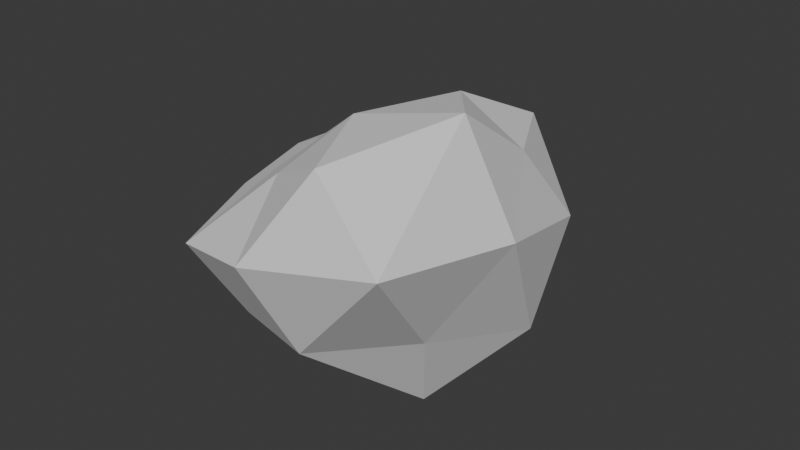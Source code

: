 # Source: Stone.blend  (saved by Blender 4.4.32; exported with 4.5.12 LTS)
import bpy
from mathutils import Matrix  # noqa: F401  (used for matrix-valued properties, if any)

bpy.ops.wm.read_factory_settings(use_empty=True)
scene = bpy.context.scene
scene.name = 'Scene'

# ---- collections
col_collection = bpy.data.collections.new('Collection'); scene.collection.children.link(col_collection)

# ---- world
world_world = bpy.data.worlds.new('World'); scene.world = world_world
world_world.use_nodes = True; world_world.node_tree.nodes.clear()
_N = world_world.node_tree.nodes; _L = world_world.node_tree.links
n0 = _N.new('ShaderNodeOutputWorld'); n0.name = 'World Output'; n0.location = (200, 100)
n1 = _N.new('ShaderNodeBackground'); n1.name = 'Background'; n1.location = (-200, 100)
n1.inputs[0].default_value = (0.05088, 0.05088, 0.05088, 1.0)
_L.new(n1.outputs[0], n0.inputs[0])
n0.is_active_output = True
world_world.color = (0.05088, 0.05088, 0.05088)
world_world.sun_shadow_jitter_overblur = 0.0

# ---- meshes
me_icosphere = bpy.data.meshes.new('Icosphere')
me_icosphere.from_pydata([(0.09243, 0.173, -1.77), (1.127, -0.7504, -0.5742), (-0.3058, -1.172, -0.6698), (-1.299, 0.02596, -0.6383), (-0.2913, 1.652, -0.2994), (1.08, 0.9062, -0.5363), (0.631, -1.328, 0.8896), (-0.6814, -0.4404, 0.2131), (-0.9281, 0.6256, 0.1655), (0.1958, 0.8791, 0.3781), (1.518, -0.1712, 0.8882), (0.04423, 0.1669, 0.6321), (-0.2451, -0.6779, -1.274), (0.8199, -0.3657, -1.43), (0.3895, -1.317, -0.6897), (1.472, 0.1377, -0.7362), (0.8788, 0.7305, -1.353), (-0.9266, 0.09762, -1.398), (-0.8617, -0.5596, -0.7947), (-0.1348, 1.471, -1.397), (-1.166, 0.9044, -0.7984), (0.2556, 1.487, -0.4748), (1.819, -0.6674, 0.4622), (1.588, 0.4169, 0.1773), (0.1136, -1.639, 0.08484), (1.4, -1.586, 0.407), (-1.204, -0.3224, -0.121), (-0.8191, -1.321, -0.1679), (-0.6212, 0.923, -0.1136), (-1.151, 0.3724, -0.1336), (0.607, 0.9193, 0.08834), (-0.06577, 1.1, 0.1155), (1.588, -0.9591, 1.416), (-0.1375, -0.938, 0.4999), (-0.9082, 0.05023, 0.2122), (-0.4167, 0.7883, 0.1785), (1.044, 0.6741, 0.7899), (0.3542, -0.6273, 1.002), (0.9056, -0.09, 1.154), (-0.3935, -0.2287, 0.4856), (-0.5165, 0.4448, 0.4121), (0.1469, 0.601, 0.6751)], [], [(0, 13, 12), (1, 13, 15), (0, 12, 17), (0, 17, 19), (0, 19, 16), (1, 15, 22), (2, 14, 24), (3, 18, 26), (4, 20, 28), (5, 21, 30), (1, 22, 25), (2, 24, 27), (3, 26, 29), (4, 28, 31), (5, 30, 23), (6, 32, 37), (7, 33, 39), (8, 34, 40), (9, 35, 41), (10, 36, 38), (38, 41, 11), (38, 36, 41), (36, 9, 41), (41, 40, 11), (41, 35, 40), (35, 8, 40), (40, 39, 11), (40, 34, 39), (34, 7, 39), (39, 37, 11), (39, 33, 37), (33, 6, 37), (37, 38, 11), (37, 32, 38), (32, 10, 38), (23, 36, 10), (23, 30, 36), (30, 9, 36), (31, 35, 9), (31, 28, 35), (28, 8, 35), (29, 34, 8), (29, 26, 34), (26, 7, 34), (27, 33, 7), (27, 24, 33), (24, 6, 33), (25, 32, 6), (25, 22, 32), (22, 10, 32), (30, 31, 9), (30, 21, 31), (21, 4, 31), (28, 29, 8), (28, 20, 29), (20, 3, 29), (26, 27, 7), (26, 18, 27), (18, 2, 27), (24, 25, 6), (24, 14, 25), (14, 1, 25), (22, 23, 10), (22, 15, 23), (15, 5, 23), (16, 21, 5), (16, 19, 21), (19, 4, 21), (19, 20, 4), (19, 17, 20), (17, 3, 20), (17, 18, 3), (17, 12, 18), (12, 2, 18), (15, 16, 5), (15, 13, 16), (13, 0, 16), (12, 14, 2), (12, 13, 14), (13, 1, 14)])
_uv = me_icosphere.uv_layers.new(name='UVMap')
_uv.uv.foreach_set('vector', [0.1818, 0.0, 0.2273, 0.07873, 0.1364, 0.07873, 0.2727, 0.1575, 0.3182, 0.07873, 0.3636, 0.1575, 0.9091, 0.0, 0.9545, 0.07873, 0.8636, 0.07873, 0.7273, 0.0, 0.7727, 0.07873, 0.6818, 0.07873, 0.5455, 0.0, 0.5909, 0.07873, 0.5, 0.07873, 0.2727, 0.1575, 0.3636, 0.1575, 0.3182, 0.2362, 0.09091, 0.1575, 0.1818, 0.1575, 0.1364, 0.2362, 0.8182, 0.1575, 0.9091, 0.1575, 0.8636, 0.2362, 0.6364, 0.1575, 0.7273, 0.1575, 0.6818, 0.2362, 0.4545, 0.1575, 0.5455, 0.1575, 0.5, 0.2362, 0.2727, 0.1575, 0.3182, 0.2362, 0.2273, 0.2362, 0.09091, 0.1575, 0.1364, 0.2362, 0.04546, 0.2362, 0.8182, 0.1575, 0.8636, 0.2362, 0.7727, 0.2362, 0.6364, 0.1575, 0.6818, 0.2362, 0.5909, 0.2362, 0.4545, 0.1575, 0.5, 0.2362, 0.4091, 0.2362, 0.1818, 0.3149, 0.2727, 0.3149, 0.2273, 0.3937, 0.0, 0.3149, 0.09091, 0.3149, 0.04546, 0.3937, 0.7273, 0.3149, 0.8182, 0.3149, 0.7727, 0.3937, 0.5455, 0.3149, 0.6364, 0.3149, 0.5909, 0.3937, 0.3636, 0.3149, 0.4545, 0.3149, 0.4091, 0.3937, 0.4091, 0.3937, 0.5, 0.3937, 0.4545, 0.4724, 0.4091, 0.3937, 0.4545, 0.3149, 0.5, 0.3937, 0.4545, 0.3149, 0.5455, 0.3149, 0.5, 0.3937, 0.5909, 0.3937, 0.6818, 0.3937, 0.6364, 0.4724, 0.5909, 0.3937, 0.6364, 0.3149, 0.6818, 0.3937, 0.6364, 0.3149, 0.7273, 0.3149, 0.6818, 0.3937, 0.7727, 0.3937, 0.8636, 0.3937, 0.8182, 0.4724, 0.7727, 0.3937, 0.8182, 0.3149, 0.8636, 0.3937, 0.8182, 0.3149, 0.9091, 0.3149, 0.8636, 0.3937, 0.04546, 0.3937, 0.1364, 0.3937, 0.09091, 0.4724, 0.04546, 0.3937, 0.09091, 0.3149, 0.1364, 0.3937, 0.09091, 0.3149, 0.1818, 0.3149, 0.1364, 0.3937, 0.2273, 0.3937, 0.3182, 0.3937, 0.2727, 0.4724, 0.2273, 0.3937, 0.2727, 0.3149, 0.3182, 0.3937, 0.2727, 0.3149, 0.3636, 0.3149, 0.3182, 0.3937, 0.4091, 0.2362, 0.4545, 0.3149, 0.3636, 0.3149, 0.4091, 0.2362, 0.5, 0.2362, 0.4545, 0.3149, 0.5, 0.2362, 0.5455, 0.3149, 0.4545, 0.3149, 0.5909, 0.2362, 0.6364, 0.3149, 0.5455, 0.3149, 0.5909, 0.2362, 0.6818, 0.2362, 0.6364, 0.3149, 0.6818, 0.2362, 0.7273, 0.3149, 0.6364, 0.3149, 0.7727, 0.2362, 0.8182, 0.3149, 0.7273, 0.3149, 0.7727, 0.2362, 0.8636, 0.2362, 0.8182, 0.3149, 0.8636, 0.2362, 0.9091, 0.3149, 0.8182, 0.3149, 0.04546, 0.2362, 0.09091, 0.3149, 0.0, 0.3149, 0.04546, 0.2362, 0.1364, 0.2362, 0.09091, 0.3149, 0.1364, 0.2362, 0.1818, 0.3149, 0.09091, 0.3149, 0.2273, 0.2362, 0.2727, 0.3149, 0.1818, 0.3149, 0.2273, 0.2362, 0.3182, 0.2362, 0.2727, 0.3149, 0.3182, 0.2362, 0.3636, 0.3149, 0.2727, 0.3149, 0.5, 0.2362, 0.5909, 0.2362, 0.5455, 0.3149, 0.5, 0.2362, 0.5455, 0.1575, 0.5909, 0.2362, 0.5455, 0.1575, 0.6364, 0.1575, 0.5909, 0.2362, 0.6818, 0.2362, 0.7727, 0.2362, 0.7273, 0.3149, 0.6818, 0.2362, 0.7273, 0.1575, 0.7727, 0.2362, 0.7273, 0.1575, 0.8182, 0.1575, 0.7727, 0.2362, 0.8636, 0.2362, 0.9545, 0.2362, 0.9091, 0.3149, 0.8636, 0.2362, 0.9091, 0.1575, 0.9545, 0.2362, 0.9091, 0.1575, 1.0, 0.1575, 0.9545, 0.2362, 0.1364, 0.2362, 0.2273, 0.2362, 0.1818, 0.3149, 0.1364, 0.2362, 0.1818, 0.1575, 0.2273, 0.2362, 0.1818, 0.1575, 0.2727, 0.1575, 0.2273, 0.2362, 0.3182, 0.2362, 0.4091, 0.2362, 0.3636, 0.3149, 0.3182, 0.2362, 0.3636, 0.1575, 0.4091, 0.2362, 0.3636, 0.1575, 0.4545, 0.1575, 0.4091, 0.2362, 0.5, 0.07873, 0.5455, 0.1575, 0.4545, 0.1575, 0.5, 0.07873, 0.5909, 0.07873, 0.5455, 0.1575, 0.5909, 0.07873, 0.6364, 0.1575, 0.5455, 0.1575, 0.6818, 0.07873, 0.7273, 0.1575, 0.6364, 0.1575, 0.6818, 0.07873, 0.7727, 0.07873, 0.7273, 0.1575, 0.7727, 0.07873, 0.8182, 0.1575, 0.7273, 0.1575, 0.8636, 0.07873, 0.9091, 0.1575, 0.8182, 0.1575, 0.8636, 0.07873, 0.9545, 0.07873, 0.9091, 0.1575, 0.9545, 0.07873, 1.0, 0.1575, 0.9091, 0.1575, 0.3636, 0.1575, 0.4091, 0.07873, 0.4545, 0.1575, 0.3636, 0.1575, 0.3182, 0.07873, 0.4091, 0.07873, 0.3182, 0.07873, 0.3636, 0.0, 0.4091, 0.07873, 0.1364, 0.07873, 0.1818, 0.1575, 0.09091, 0.1575, 0.1364, 0.07873, 0.2273, 0.07873, 0.1818, 0.1575, 0.2273, 0.07873, 0.2727, 0.1575, 0.1818, 0.1575])
me_icosphere.update()

# ---- objects
ob_icosphere = bpy.data.objects.new('Icosphere', me_icosphere)

# ---- transforms, parenting, visibility, modifiers, constraints
ob_icosphere.location = (0.0, 0.0, 0.0)

# ---- collection membership
col_collection.objects.link(ob_icosphere)

# ---- scene / render settings (as saved in the file)
scene.frame_start = 1; scene.frame_end = 250; scene.frame_set(1)
scene.render.engine = 'BLENDER_EEVEE_NEXT'
bpy.context.view_layer.update()

# ---- added for rendering (the .blend has no active camera and no usable light): camera, sun
cam_auto = bpy.data.cameras.new('AutoCamera')
cam_auto.lens = 50.0
cam_auto.sensor_width = 36.0
cam_auto.clip_end = 1000.0
ob_auto_camera = bpy.data.objects.new('AutoCamera', cam_auto)
scene.collection.objects.link(ob_auto_camera)
ob_auto_camera.location = (5.38647, -6.14571, 3.92431)
ob_auto_camera.rotation_euler = (1.09748, -7.21219e-08, 0.694738)
scene.camera = ob_auto_camera
light_auto_sun = bpy.data.lights.new('AutoSun', 'SUN')
light_auto_sun.energy = 3.0
light_auto_sun.angle = 0.0523599
ob_auto_sun = bpy.data.objects.new('AutoSun', light_auto_sun)
scene.collection.objects.link(ob_auto_sun)
ob_auto_sun.rotation_euler = (0.872665, 0.174533, 0.523599)
bpy.context.view_layer.update()
